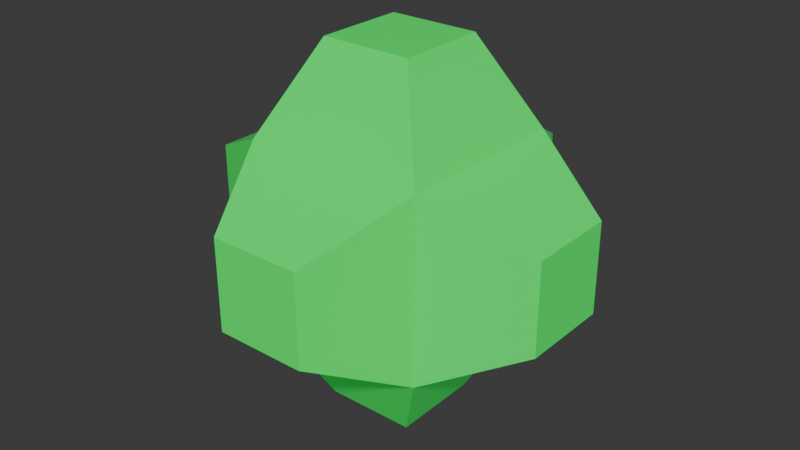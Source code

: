 # Source: GoalPoint.blend  (saved by Blender 4.0.36; exported with 4.5.12 LTS)
import bpy
from mathutils import Matrix  # noqa: F401  (used for matrix-valued properties, if any)

bpy.ops.wm.read_factory_settings(use_empty=True)
scene = bpy.context.scene
scene.name = 'Scene'

# ---- materials (node trees are filled in below, after node groups)
mat_material = bpy.data.materials.new('Material')
mat_material.alpha_threshold = 0.0
mat_material.use_transparent_shadow = False
mat_material.roughness = 0.5
mat_material.line_color = (0.0, 0.0, 0.0, 1.0)

# ---- material node trees
mat_material.use_nodes = True; mat_material.node_tree.nodes.clear()
_N = mat_material.node_tree.nodes; _L = mat_material.node_tree.links
n0 = _N.new('ShaderNodeOutputMaterial'); n0.name = 'Material Output'; n0.location = (300, 300)
n1 = _N.new('ShaderNodeBsdfPrincipled'); n1.name = 'Principled BSDF'; n1.location = (10, 300)
n1.inputs[0].default_value = (0.0, 1.0, 0.1219, 1.0)
n1.inputs[1].default_value = 0.1364
n1.inputs[2].default_value = 0.0
n1.inputs[3].default_value = 1.45
n1.inputs[27].default_value = (0.0, 1.0, 0.09796, 1.0)
n1.inputs[28].default_value = 0.2
_L.new(n1.outputs[0], n0.inputs[0])
n0.is_active_output = True

# ---- world
world_world = bpy.data.worlds.new('World'); scene.world = world_world
world_world.use_nodes = True; world_world.node_tree.nodes.clear()
_N = world_world.node_tree.nodes; _L = world_world.node_tree.links
n0 = _N.new('ShaderNodeOutputWorld'); n0.name = 'World Output'; n0.location = (300, 300)
n1 = _N.new('ShaderNodeBackground'); n1.name = 'Background'; n1.location = (10, 300)
n1.inputs[0].default_value = (0.05088, 0.05088, 0.05088, 1.0)
_L.new(n1.outputs[0], n0.inputs[0])
n0.is_active_output = True
world_world.color = (0.05088, 0.05088, 0.05088)
world_world.use_sun_shadow = False
world_world.sun_shadow_jitter_overblur = 0.0

# ---- meshes
me_cube = bpy.data.meshes.new('Cube')
me_cube.from_pydata([(0.25, -0.25, -0.25), (-0.25, 0.25, 0.25), (-0.25, 0.25, -0.25), (-0.25, -0.25, -0.25), (0.25, 0.25, 0.25), (0.25, 0.25, -0.25), (-0.25, -0.25, 0.25), (0.25, -0.25, 0.25), (0.125, 0.125, 0.5), (0.5, 0.125, 0.125), (-0.5, -0.125, 0.125), (0.5, 0.125, -0.125), (0.125, 0.5, -0.125), (-0.125, -0.5, 0.125), (0.125, -0.5, 0.125), (0.125, -0.125, 0.5), (0.125, -0.125, -0.5), (-0.125, 0.125, 0.5), (0.5, -0.125, -0.125), (-0.125, -0.5, -0.125), (-0.125, 0.5, -0.125), (-0.125, 0.125, -0.5), (-0.125, -0.125, -0.5), (-0.5, 0.125, 0.125), (-0.5, -0.125, -0.125), (-0.5, 0.125, -0.125), (0.125, -0.5, -0.125), (-0.125, 0.5, 0.125), (0.5, -0.125, 0.125), (0.125, 0.125, -0.5), (-0.125, -0.125, 0.5), (0.125, 0.5, 0.125)], [], [(14, 7, 6, 13), (23, 1, 2, 25), (9, 4, 7, 28), (27, 1, 4, 31), (18, 11, 9, 28), (15, 8, 17, 30), (23, 25, 24, 10), (17, 1, 6, 30), (12, 20, 27, 31), (26, 0, 7, 14), (22, 21, 29, 16), (1, 23, 10, 6), (6, 7, 15, 30), (3, 22, 16, 0), (3, 19, 13, 6), (0, 18, 28, 7), (4, 5, 12, 31), (0, 16, 29, 5), (4, 8, 15, 7), (2, 1, 27, 20), (4, 1, 17, 8), (0, 26, 19, 3), (3, 2, 21, 22), (2, 3, 24, 25), (5, 11, 18, 0), (2, 20, 12, 5), (3, 6, 10, 24), (2, 5, 29, 21), (5, 4, 9, 11), (14, 13, 19, 26)])
_uv = me_cube.uv_layers.new(name='UVMap')
_uv.uv.foreach_set('vector', [0.6669, 0.5268, 0.7486, 0.624, 0.5034, 0.6214, 0.5997, 0.5387, 0.3563, 0.5445, 0.2561, 0.6249, 0.259, 0.3805, 0.3498, 0.4702, 0.9038, 0.5306, 0.9961, 0.6141, 0.7486, 0.624, 0.8447, 0.541, 0.165, 0.538, 0.2561, 0.6249, 0.01033, 0.6378, 0.09874, 0.546, 0.832, 0.4746, 0.9052, 0.4633, 0.9038, 0.5306, 0.8447, 0.541, 0.6614, 0.7152, 0.6695, 0.7814, 0.603, 0.776, 0.5949, 0.7097, 0.3563, 0.5445, 0.3498, 0.4702, 0.4241, 0.4758, 0.4155, 0.5351, 0.603, 0.776, 0.5154, 0.8672, 0.5034, 0.6214, 0.5949, 0.7097, 0.1043, 0.4795, 0.1706, 0.4715, 0.165, 0.538, 0.09874, 0.546, 0.6523, 0.4604, 0.7486, 0.3776, 0.7486, 0.624, 0.6669, 0.5268, 0.5939, 0.2852, 0.6011, 0.212, 0.6614, 0.2174, 0.6671, 0.2776, 0.2561, 0.6249, 0.3563, 0.5445, 0.4155, 0.5351, 0.5034, 0.6214, 0.5034, 0.6214, 0.7486, 0.624, 0.6614, 0.7152, 0.5949, 0.7097, 0.5034, 0.3751, 0.5939, 0.2852, 0.6671, 0.2776, 0.7486, 0.3776, 0.5034, 0.3751, 0.5851, 0.4722, 0.5997, 0.5387, 0.5034, 0.6214, 0.7486, 0.3776, 0.832, 0.4746, 0.8447, 0.541, 0.7486, 0.624, 0.01033, 0.6378, 0.01322, 0.3918, 0.1043, 0.4795, 0.09874, 0.546, 0.7486, 0.3776, 0.6671, 0.2776, 0.6614, 0.2174, 0.7494, 0.129, 0.7614, 0.8697, 0.6695, 0.7814, 0.6614, 0.7152, 0.7486, 0.624, 0.259, 0.3805, 0.2561, 0.6249, 0.165, 0.538, 0.1706, 0.4715, 0.7614, 0.8697, 0.5154, 0.8672, 0.603, 0.776, 0.6695, 0.7814, 0.7486, 0.3776, 0.6523, 0.4604, 0.5851, 0.4722, 0.5034, 0.3751, 0.5034, 0.3751, 0.5007, 0.1321, 0.6011, 0.212, 0.5939, 0.2852, 0.259, 0.3805, 0.5034, 0.3751, 0.4241, 0.4758, 0.3498, 0.4702, 0.993, 0.3723, 0.9052, 0.4633, 0.832, 0.4746, 0.7486, 0.3776, 0.259, 0.3805, 0.1706, 0.4715, 0.1043, 0.4795, 0.01322, 0.3918, 0.5034, 0.3751, 0.5034, 0.6214, 0.4155, 0.5351, 0.4241, 0.4758, 0.5007, 0.1321, 0.7494, 0.129, 0.6614, 0.2174, 0.6011, 0.212, 0.993, 0.3723, 0.9961, 0.6141, 0.9038, 0.5306, 0.9052, 0.4633, 0.6669, 0.5268, 0.5997, 0.5387, 0.5851, 0.4722, 0.6523, 0.4604])
me_cube.materials.append(mat_material)
me_cube.use_mirror_vertex_groups = False
me_cube.update()

# ---- objects
ob_cube = bpy.data.objects.new('Cube', me_cube)

# ---- transforms, parenting, visibility, modifiers, constraints
ob_cube.location = (0.0, 0.0, 0.0)
ob_cube.lock_rotations_4d = False
ob_cube.empty_display_type = 'ARROWS'
ob_cube.lineart.crease_threshold = 0.0

# ---- collection membership
scene.collection.objects.link(ob_cube)

# ---- scene / render settings (as saved in the file)
scene.frame_start = 1; scene.frame_end = 250; scene.frame_set(1)
scene.render.engine = 'BLENDER_EEVEE_NEXT'
scene.cycles.sampling_pattern = 'TABULATED_SOBOL'
bpy.context.view_layer.update()

# ---- added for rendering (the .blend has no active camera and no usable light): camera, sun
cam_auto = bpy.data.cameras.new('AutoCamera')
cam_auto.lens = 50.0
cam_auto.sensor_width = 36.0
cam_auto.clip_end = 1000.0
ob_auto_camera = bpy.data.objects.new('AutoCamera', cam_auto)
scene.collection.objects.link(ob_auto_camera)
ob_auto_camera.location = (1.60254, -1.92304, 1.28203)
ob_auto_camera.rotation_euler = (1.09748, -7.21219e-08, 0.694738)
scene.camera = ob_auto_camera
light_auto_sun = bpy.data.lights.new('AutoSun', 'SUN')
light_auto_sun.energy = 3.0
light_auto_sun.angle = 0.0523599
ob_auto_sun = bpy.data.objects.new('AutoSun', light_auto_sun)
scene.collection.objects.link(ob_auto_sun)
ob_auto_sun.rotation_euler = (0.872665, 0.174533, 0.523599)
bpy.context.view_layer.update()
